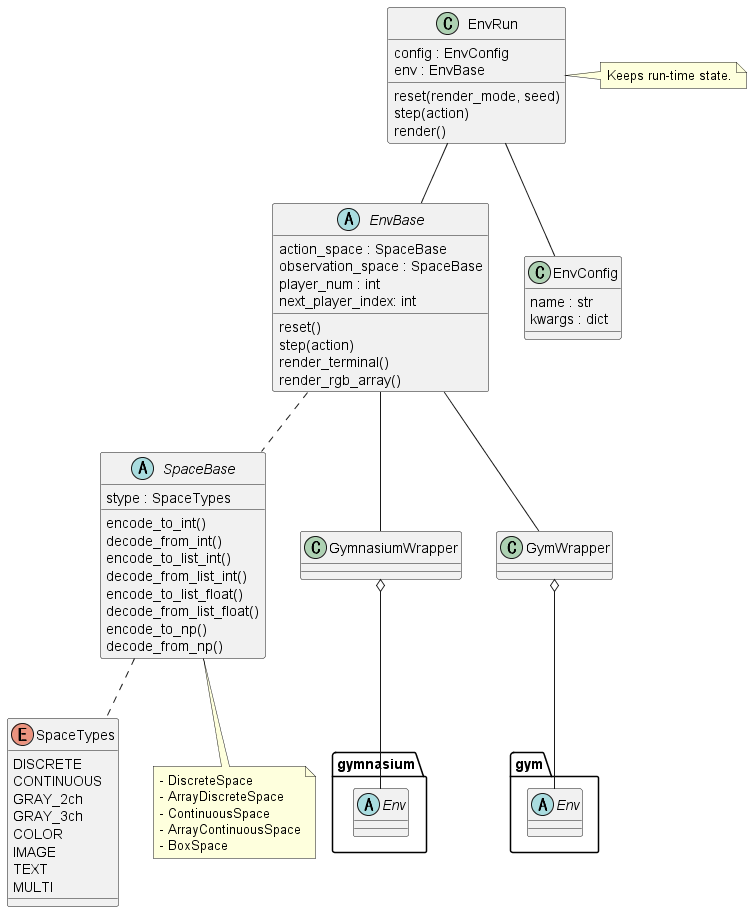

The diagram above was rendered by PlantUML. Its source (embedded in the PNG):
@startuml class_env

enum SpaceTypes {
    DISCRETE
    CONTINUOUS
    GRAY_2ch
    GRAY_3ch
    COLOR
    IMAGE
    TEXT
    MULTI
}

abstract SpaceBase {
    stype : SpaceTypes
    encode_to_int()
    decode_from_int()
    encode_to_list_int()
    decode_from_list_int()
    encode_to_list_float()
    decode_from_list_float()
    encode_to_np()
    decode_from_np()
}
note as SpaceMemo
- DiscreteSpace
- ArrayDiscreteSpace
- ContinuousSpace
- ArrayContinuousSpace
- BoxSpace
end note
SpaceBase <|-- SpaceMemo

SpaceBase .. SpaceTypes

abstract EnvBase {
    action_space : SpaceBase
    observation_space : SpaceBase
    player_num : int
    next_player_index: int
    reset()
    step(action)
    render_terminal()
    render_rgb_array()
} 

EnvBase .. SpaceBase

abstract gymnasium.Env {}
abstract gym.Env {}
class GymnasiumWrapper {}
class GymWrapper {}

GymnasiumWrapper o-- gymnasium.Env
GymWrapper o-- gym.Env
EnvBase -- GymnasiumWrapper
EnvBase -- GymWrapper


class EnvRun {
    config : EnvConfig
    env : EnvBase
    reset(render_mode, seed)
    step(action)
    render()
}
EnvRun -- EnvBase

note "Keeps run-time state." as EnvRunMemo
EnvRun . EnvRunMemo


class EnvConfig {
    name : str
    kwargs : dict
}
EnvRun -- EnvConfig


@enduml